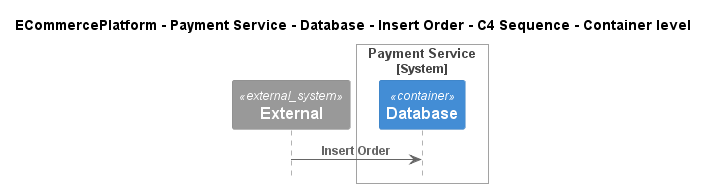

The diagram above was rendered by PlantUML. Its source (embedded in the PNG):
@startuml
!pragma layout smetana
!include ..\..\..\..\..\..\..\.c4s\C4_Sequence.puml

title ECommercePlatform - Payment Service - Database - Insert Order - C4 Sequence - Container level

System_Ext(C4InterFlow.SoftwareSystems.ExternalSystem, "External", "")

System_Boundary(ECommercePlatform.SoftwareSystems.PaymentService, "Payment Service")
    Container(ECommercePlatform.SoftwareSystems.PaymentService.Containers.Database, "Database", "", "")
Boundary_End()

Rel(C4InterFlow.SoftwareSystems.ExternalSystem, ECommercePlatform.SoftwareSystems.PaymentService.Containers.Database, "Insert Order")


@enduml